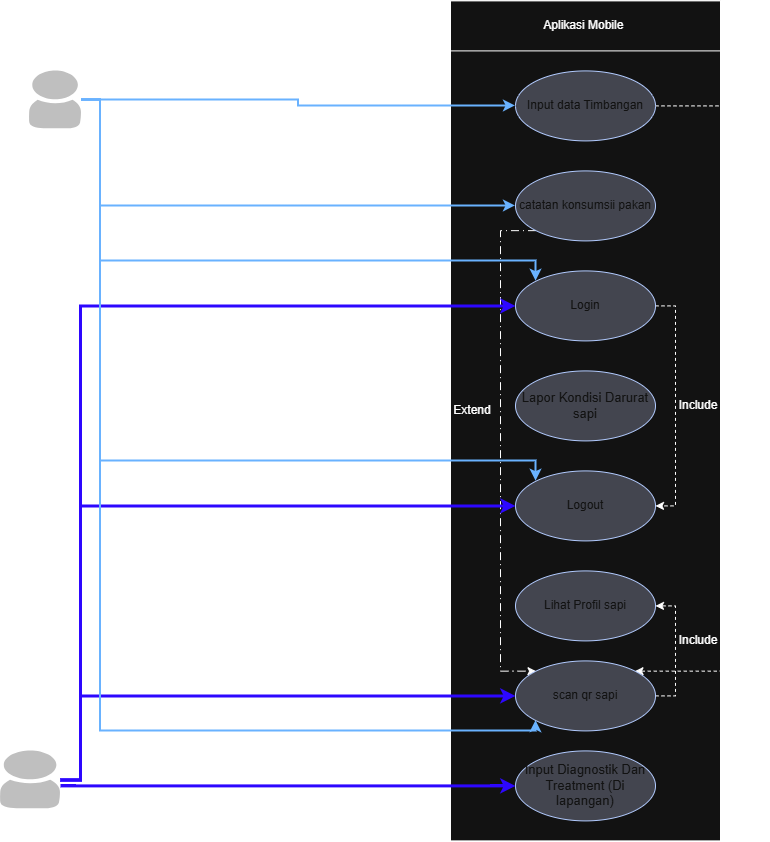

The diagram above was exported from draw.io. Its source (the exported page's mxGraphModel, read from the mxfile embedded in the PNG):
<mxGraphModel dx="2470" dy="1580" grid="1" gridSize="10" guides="1" tooltips="1" connect="1" arrows="1" fold="1" page="1" pageScale="1" pageWidth="850" pageHeight="1100" math="0" shadow="0">
  <root>
    <mxCell id="0" />
    <mxCell id="1" parent="0" />
    <mxCell id="QzSis0VA3iFjY0lIJuVO-1" parent="1" style="html=1;whiteSpace=wrap;" value="" vertex="1">
      <mxGeometry height="830" width="270" x="520" y="150" as="geometry" />
    </mxCell>
    <mxCell id="QzSis0VA3iFjY0lIJuVO-2" parent="1" style="html=1;whiteSpace=wrap;" value="Aplikasi Mobile&amp;nbsp;" vertex="1">
      <mxGeometry height="50" width="270" x="520" y="140" as="geometry" />
    </mxCell>
    <mxCell id="96mFhd_1Q8NPZnfba-58-7" edge="1" parent="1" source="QzSis0VA3iFjY0lIJuVO-3" style="edgeStyle=orthogonalEdgeStyle;rounded=0;orthogonalLoop=1;jettySize=auto;html=1;exitX=1;exitY=0.5;exitDx=0;exitDy=0;entryX=1;entryY=0;entryDx=0;entryDy=0;dashed=1;" target="QzSis0VA3iFjY0lIJuVO-9">
      <mxGeometry relative="1" as="geometry">
        <Array as="points">
          <mxPoint x="830.06" y="245.06" />
          <mxPoint x="830.06" y="810.47" />
        </Array>
      </mxGeometry>
    </mxCell>
    <mxCell id="96mFhd_1Q8NPZnfba-58-9" edge="1" parent="1" source="QzSis0VA3iFjY0lIJuVO-4" style="edgeStyle=orthogonalEdgeStyle;rounded=0;orthogonalLoop=1;jettySize=auto;html=1;exitX=0;exitY=1;exitDx=0;exitDy=0;entryX=0;entryY=0;entryDx=0;entryDy=0;dashed=1;dashPattern=8 4 1 4;" target="QzSis0VA3iFjY0lIJuVO-9">
      <mxGeometry relative="1" as="geometry">
        <Array as="points">
          <mxPoint x="570" y="370" />
          <mxPoint x="570" y="810" />
        </Array>
      </mxGeometry>
    </mxCell>
    <mxCell id="QzSis0VA3iFjY0lIJuVO-3" parent="1" style="ellipse;whiteSpace=wrap;html=1;fillColor=light-dark(#898EAE80,#73778C80);fontColor=#ffffff;strokeColor=#001DBC;" value="Input data Timbangan" vertex="1">
      <mxGeometry height="70" width="140" x="585" y="210" as="geometry" />
    </mxCell>
    <mxCell id="QzSis0VA3iFjY0lIJuVO-4" parent="1" style="ellipse;whiteSpace=wrap;html=1;fillColor=light-dark(#898EAE80,#73778C80);fontColor=#ffffff;strokeColor=#001DBC;" value="catatan konsumsii pakan" vertex="1">
      <mxGeometry height="70" width="140" x="585" y="310" as="geometry" />
    </mxCell>
    <mxCell id="96mFhd_1Q8NPZnfba-58-5" edge="1" parent="1" source="QzSis0VA3iFjY0lIJuVO-5" style="edgeStyle=orthogonalEdgeStyle;rounded=0;orthogonalLoop=1;jettySize=auto;html=1;exitX=1;exitY=0.5;exitDx=0;exitDy=0;entryX=1;entryY=0.5;entryDx=0;entryDy=0;dashed=1;" target="QzSis0VA3iFjY0lIJuVO-7">
      <mxGeometry relative="1" as="geometry" />
    </mxCell>
    <mxCell id="QzSis0VA3iFjY0lIJuVO-5" parent="1" style="ellipse;whiteSpace=wrap;html=1;fillColor=light-dark(#898EAE80,#73778C80);fontColor=#ffffff;strokeColor=#001DBC;" value="Login" vertex="1">
      <mxGeometry height="70" width="140" x="585" y="410" as="geometry" />
    </mxCell>
    <mxCell id="QzSis0VA3iFjY0lIJuVO-6" parent="1" style="ellipse;whiteSpace=wrap;html=1;fillColor=light-dark(#898EAE80,#73778C80);fontColor=#ffffff;strokeColor=#001DBC;" value="&lt;font style=&quot;font-size: 13px;&quot;&gt;Lapor Kondisi Darurat sapi&lt;/font&gt;" vertex="1">
      <mxGeometry height="70" width="140" x="585" y="510" as="geometry" />
    </mxCell>
    <mxCell id="QzSis0VA3iFjY0lIJuVO-7" parent="1" style="ellipse;whiteSpace=wrap;html=1;fillColor=light-dark(#898EAE80,#73778C80);fontColor=#ffffff;strokeColor=#001DBC;" value="Logout" vertex="1">
      <mxGeometry height="70" width="140" x="585" y="610" as="geometry" />
    </mxCell>
    <mxCell id="QzSis0VA3iFjY0lIJuVO-8" parent="1" style="ellipse;whiteSpace=wrap;html=1;fillColor=light-dark(#898EAE80,#73778C80);fontColor=#ffffff;strokeColor=#001DBC;" value="Lihat Profil sapi" vertex="1">
      <mxGeometry height="70" width="140" x="585" y="710" as="geometry" />
    </mxCell>
    <mxCell id="96mFhd_1Q8NPZnfba-58-3" edge="1" parent="1" source="QzSis0VA3iFjY0lIJuVO-9" style="edgeStyle=orthogonalEdgeStyle;rounded=0;orthogonalLoop=1;jettySize=auto;html=1;exitX=1;exitY=0.5;exitDx=0;exitDy=0;entryX=1;entryY=0.5;entryDx=0;entryDy=0;dashed=1;" target="QzSis0VA3iFjY0lIJuVO-8">
      <mxGeometry relative="1" as="geometry" />
    </mxCell>
    <mxCell id="QzSis0VA3iFjY0lIJuVO-9" parent="1" style="ellipse;whiteSpace=wrap;html=1;fillColor=light-dark(#898EAE80,#73778C80);fontColor=#ffffff;strokeColor=#001DBC;" value="scan qr sapi" vertex="1">
      <mxGeometry height="70" width="140" x="585" y="800" as="geometry" />
    </mxCell>
    <mxCell id="QzSis0VA3iFjY0lIJuVO-10" parent="1" style="ellipse;whiteSpace=wrap;html=1;fillColor=light-dark(#898EAE80,#73778C80);fontColor=#ffffff;strokeColor=#001DBC;" value="&lt;font style=&quot;font-size: 13px;&quot;&gt;Input Diagnostik Dan Treatment (Di lapangan)&lt;/font&gt;" vertex="1">
      <mxGeometry height="70" width="140" x="585" y="890" as="geometry" />
    </mxCell>
    <mxCell id="96mFhd_1Q8NPZnfba-58-1" edge="1" parent="1" source="2ldia8BAlTUDzbTx3G6y-1" style="edgeStyle=orthogonalEdgeStyle;rounded=0;orthogonalLoop=1;jettySize=auto;html=1;entryX=0;entryY=0.5;entryDx=0;entryDy=0;strokeColor=light-dark(#000000,#2D07FF);strokeWidth=3;" target="QzSis0VA3iFjY0lIJuVO-10">
      <mxGeometry relative="1" as="geometry">
        <Array as="points">
          <mxPoint x="150.03" y="925.03" />
        </Array>
        <mxPoint x="160.00000000000023" y="893.3333333333333" as="sourcePoint" />
      </mxGeometry>
    </mxCell>
    <mxCell id="96mFhd_1Q8NPZnfba-58-2" edge="1" parent="1" source="2ldia8BAlTUDzbTx3G6y-1" style="edgeStyle=orthogonalEdgeStyle;rounded=0;orthogonalLoop=1;jettySize=auto;html=1;entryX=0;entryY=0.5;entryDx=0;entryDy=0;strokeColor=light-dark(#000000,#2D07FF);strokeWidth=3;" target="QzSis0VA3iFjY0lIJuVO-9">
      <mxGeometry relative="1" as="geometry">
        <Array as="points">
          <mxPoint x="150.03" y="835.03" />
        </Array>
        <mxPoint x="160.00000000000023" y="893.3333333333333" as="sourcePoint" />
      </mxGeometry>
    </mxCell>
    <mxCell id="96mFhd_1Q8NPZnfba-58-11" edge="1" parent="1" source="2ldia8BAlTUDzbTx3G6y-1" style="edgeStyle=orthogonalEdgeStyle;rounded=0;orthogonalLoop=1;jettySize=auto;html=1;entryX=0;entryY=0.5;entryDx=0;entryDy=0;strokeColor=light-dark(#000000,#2D07FF);strokeWidth=3;" target="QzSis0VA3iFjY0lIJuVO-5">
      <mxGeometry relative="1" as="geometry">
        <Array as="points">
          <mxPoint x="150.03" y="445.03" />
        </Array>
        <mxPoint x="160.00000000000023" y="893.3333333333333" as="sourcePoint" />
      </mxGeometry>
    </mxCell>
    <mxCell id="96mFhd_1Q8NPZnfba-58-12" edge="1" parent="1" source="2ldia8BAlTUDzbTx3G6y-1" style="edgeStyle=orthogonalEdgeStyle;rounded=0;orthogonalLoop=1;jettySize=auto;html=1;entryX=0;entryY=0.5;entryDx=0;entryDy=0;strokeColor=light-dark(#000000,#2D07FF);strokeWidth=3;" target="QzSis0VA3iFjY0lIJuVO-7">
      <mxGeometry relative="1" as="geometry">
        <Array as="points">
          <mxPoint x="150.03" y="645.03" />
        </Array>
        <mxPoint x="160.00000000000023" y="893.3333333333333" as="sourcePoint" />
      </mxGeometry>
    </mxCell>
    <mxCell id="96mFhd_1Q8NPZnfba-58-13" edge="1" parent="1" source="2ldia8BAlTUDzbTx3G6y-2" style="edgeStyle=orthogonalEdgeStyle;rounded=0;orthogonalLoop=1;jettySize=auto;html=1;entryX=0;entryY=0.5;entryDx=0;entryDy=0;strokeColor=light-dark(#FFFFFF,#69B2FF);strokeWidth=2;" target="QzSis0VA3iFjY0lIJuVO-3">
      <mxGeometry relative="1" as="geometry">
        <Array as="points" />
        <mxPoint x="170.00000000000023" y="233.33333333333326" as="sourcePoint" />
      </mxGeometry>
    </mxCell>
    <mxCell id="96mFhd_1Q8NPZnfba-58-15" edge="1" parent="1" source="2ldia8BAlTUDzbTx3G6y-2" style="edgeStyle=orthogonalEdgeStyle;rounded=0;orthogonalLoop=1;jettySize=auto;html=1;entryX=0;entryY=0.5;entryDx=0;entryDy=0;strokeColor=light-dark(#FFFFFF,#69B2FF);strokeWidth=2;" target="QzSis0VA3iFjY0lIJuVO-4">
      <mxGeometry relative="1" as="geometry">
        <Array as="points">
          <mxPoint x="170" y="239" />
          <mxPoint x="170" y="345" />
        </Array>
        <mxPoint x="170.00000000000023" y="233.33333333333326" as="sourcePoint" />
      </mxGeometry>
    </mxCell>
    <mxCell id="96mFhd_1Q8NPZnfba-58-16" edge="1" parent="1" source="2ldia8BAlTUDzbTx3G6y-2" style="edgeStyle=orthogonalEdgeStyle;rounded=0;orthogonalLoop=1;jettySize=auto;html=1;entryX=0;entryY=0;entryDx=0;entryDy=0;strokeColor=light-dark(#FFFFFF,#69B2FF);strokeWidth=2;" target="QzSis0VA3iFjY0lIJuVO-5">
      <mxGeometry relative="1" as="geometry">
        <Array as="points">
          <mxPoint x="170" y="239" />
          <mxPoint x="170" y="400" />
          <mxPoint x="605.4" y="400" />
        </Array>
        <mxPoint x="170.00000000000023" y="233.33333333333326" as="sourcePoint" />
      </mxGeometry>
    </mxCell>
    <mxCell id="96mFhd_1Q8NPZnfba-58-17" edge="1" parent="1" source="2ldia8BAlTUDzbTx3G6y-2" style="edgeStyle=orthogonalEdgeStyle;rounded=0;orthogonalLoop=1;jettySize=auto;html=1;entryX=0;entryY=0;entryDx=0;entryDy=0;strokeColor=light-dark(#FFFFFF,#69B2FF);strokeWidth=2;" target="QzSis0VA3iFjY0lIJuVO-7">
      <mxGeometry relative="1" as="geometry">
        <Array as="points">
          <mxPoint x="170" y="239" />
          <mxPoint x="170" y="600" />
          <mxPoint x="605.4" y="600" />
        </Array>
        <mxPoint x="170.00000000000023" y="233.33333333333326" as="sourcePoint" />
      </mxGeometry>
    </mxCell>
    <mxCell id="96mFhd_1Q8NPZnfba-58-18" edge="1" parent="1" source="2ldia8BAlTUDzbTx3G6y-2" style="edgeStyle=orthogonalEdgeStyle;rounded=0;orthogonalLoop=1;jettySize=auto;html=1;entryX=0;entryY=1;entryDx=0;entryDy=0;strokeColor=light-dark(#FFFFFF,#69B2FF);strokeWidth=2;" target="QzSis0VA3iFjY0lIJuVO-9">
      <mxGeometry relative="1" as="geometry">
        <Array as="points">
          <mxPoint x="170" y="239" />
          <mxPoint x="170" y="870" />
          <mxPoint x="605.4" y="870" />
        </Array>
        <mxPoint x="170.00000000000023" y="233.33333333333326" as="sourcePoint" />
      </mxGeometry>
    </mxCell>
    <mxCell id="96mFhd_1Q8NPZnfba-58-4" parent="1" style="text;html=1;whiteSpace=wrap;strokeColor=none;fillColor=none;align=center;verticalAlign=middle;rounded=0;" value="Include" vertex="1">
      <mxGeometry height="30" width="60" x="738" y="765" as="geometry" />
    </mxCell>
    <mxCell id="96mFhd_1Q8NPZnfba-58-6" parent="1" style="text;html=1;whiteSpace=wrap;strokeColor=none;fillColor=none;align=center;verticalAlign=middle;rounded=0;" value="Include" vertex="1">
      <mxGeometry height="30" width="60" x="738" y="530" as="geometry" />
    </mxCell>
    <mxCell id="96mFhd_1Q8NPZnfba-58-8" parent="1" style="text;html=1;whiteSpace=wrap;strokeColor=none;fillColor=none;align=center;verticalAlign=middle;rounded=0;" value="Include" vertex="1">
      <mxGeometry height="30" width="60" x="780" y="500" as="geometry" />
    </mxCell>
    <mxCell id="96mFhd_1Q8NPZnfba-58-10" parent="1" style="text;html=1;whiteSpace=wrap;strokeColor=none;fillColor=none;align=center;verticalAlign=middle;rounded=0;" value="Extend" vertex="1">
      <mxGeometry height="30" width="60" x="512" y="535" as="geometry" />
    </mxCell>
    <mxCell id="2ldia8BAlTUDzbTx3G6y-1" parent="1" style="shadow=0;dashed=0;html=1;strokeColor=none;fillColor=light-dark(#4495D1,#BFBFBF);labelPosition=center;verticalLabelPosition=bottom;verticalAlign=top;align=center;outlineConnect=0;shape=mxgraph.veeam.2d.user;" value="" vertex="1">
      <mxGeometry height="58" width="60" x="70" y="890" as="geometry" />
    </mxCell>
    <mxCell id="2ldia8BAlTUDzbTx3G6y-2" parent="1" style="shadow=0;dashed=0;html=1;strokeColor=none;fillColor=light-dark(#4495D1,#BFBFBF);labelPosition=center;verticalLabelPosition=bottom;verticalAlign=top;align=center;outlineConnect=0;shape=mxgraph.veeam.2d.user;" value="" vertex="1">
      <mxGeometry height="58" width="52" x="99" y="210" as="geometry" />
    </mxCell>
  </root>
</mxGraphModel>